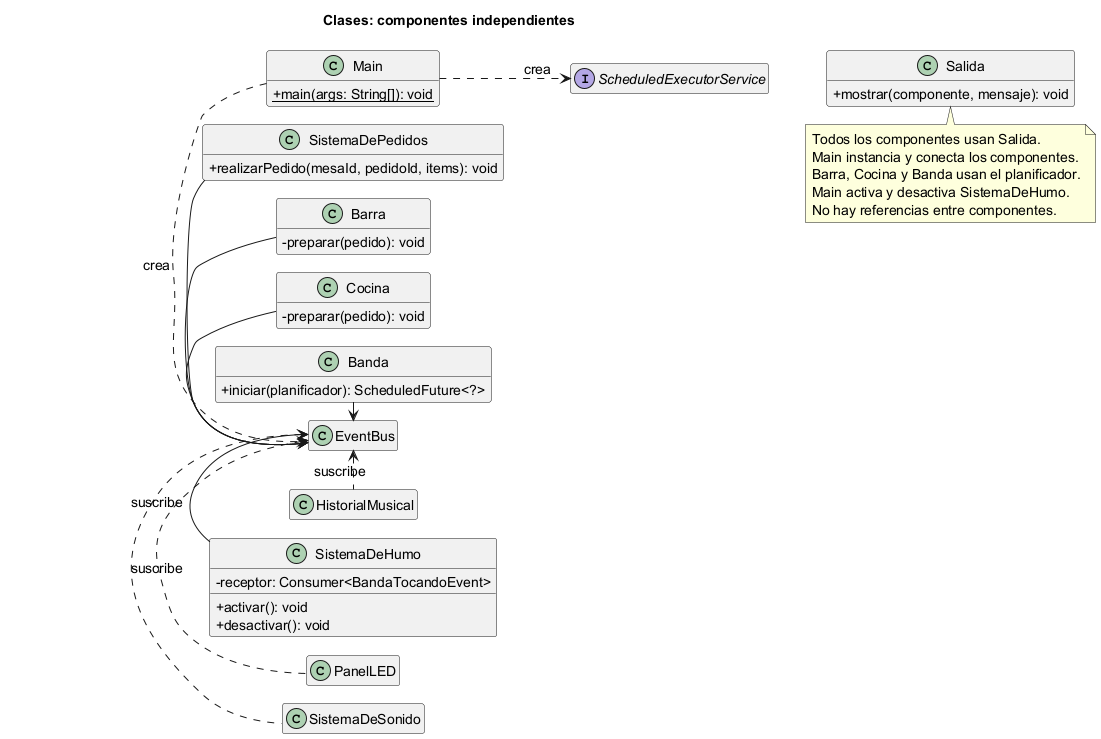

The diagram above was rendered by PlantUML. Its source (embedded in the PNG):
@startuml
!pragma layout smetana
left to right direction
skinparam classAttributeIconSize 0
skinparam shadowing false
skinparam defaultFontSize 14
hide empty members
title Clases: componentes independientes
class Main {
  + {static} main(args: String[]): void
}
class EventBus
class SistemaDePedidos {
  + realizarPedido(mesaId, pedidoId, items): void
}
class Barra {
  - preparar(pedido): void
}
class Cocina {
  - preparar(pedido): void
}
class Banda {
  + iniciar(planificador): ScheduledFuture<?>
}
class SistemaDeSonido
class PanelLED
class SistemaDeHumo {
  - receptor: Consumer<BandaTocandoEvent>
  + activar(): void
  + desactivar(): void
}
class HistorialMusical
interface ScheduledExecutorService
class Salida {
  + mostrar(componente, mensaje): void
}
Main .right.> EventBus : crea
SistemaDePedidos -right-> EventBus
Barra -right-> EventBus
Cocina -right-> EventBus
Banda -right-> EventBus
SistemaDeSonido .left.> EventBus : suscribe
PanelLED .left.> EventBus : suscribe
SistemaDeHumo -left-> EventBus
HistorialMusical .left.> EventBus : suscribe
Main .down.> ScheduledExecutorService : crea
ScheduledExecutorService -[hidden]down- Salida
note bottom of Salida
  Todos los componentes usan Salida.
  Main instancia y conecta los componentes.
  Barra, Cocina y Banda usan el planificador.
  Main activa y desactiva SistemaDeHumo.
  No hay referencias entre componentes.
end note
@enduml